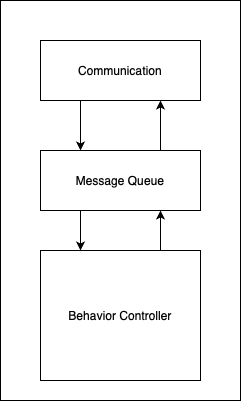

The diagram above was exported from draw.io. Its source (the exported page's mxGraphModel, read from the mxfile embedded in the PNG):
<mxGraphModel dx="1026" dy="692" grid="1" gridSize="10" guides="1" tooltips="1" connect="1" arrows="1" fold="1" page="1" pageScale="1" pageWidth="850" pageHeight="1100" math="0" shadow="0">
  <root>
    <mxCell id="0" />
    <mxCell id="1" parent="0" />
    <mxCell id="UjNbV-_etb0EBPl0MBFo-1" value="" style="rounded=0;whiteSpace=wrap;html=1;" vertex="1" parent="1">
      <mxGeometry x="280" y="120" width="240" height="400" as="geometry" />
    </mxCell>
    <mxCell id="UjNbV-_etb0EBPl0MBFo-5" style="edgeStyle=orthogonalEdgeStyle;rounded=0;orthogonalLoop=1;jettySize=auto;html=1;exitX=0.25;exitY=1;exitDx=0;exitDy=0;entryX=0.25;entryY=0;entryDx=0;entryDy=0;" edge="1" parent="1" source="UjNbV-_etb0EBPl0MBFo-2" target="UjNbV-_etb0EBPl0MBFo-3">
      <mxGeometry relative="1" as="geometry" />
    </mxCell>
    <mxCell id="UjNbV-_etb0EBPl0MBFo-2" value="Communication" style="rounded=0;whiteSpace=wrap;html=1;" vertex="1" parent="1">
      <mxGeometry x="320" y="160" width="160" height="60" as="geometry" />
    </mxCell>
    <mxCell id="UjNbV-_etb0EBPl0MBFo-6" style="edgeStyle=orthogonalEdgeStyle;rounded=0;orthogonalLoop=1;jettySize=auto;html=1;exitX=0.25;exitY=1;exitDx=0;exitDy=0;entryX=0.25;entryY=0;entryDx=0;entryDy=0;" edge="1" parent="1" source="UjNbV-_etb0EBPl0MBFo-3" target="UjNbV-_etb0EBPl0MBFo-4">
      <mxGeometry relative="1" as="geometry" />
    </mxCell>
    <mxCell id="UjNbV-_etb0EBPl0MBFo-8" style="edgeStyle=orthogonalEdgeStyle;rounded=0;orthogonalLoop=1;jettySize=auto;html=1;exitX=0.75;exitY=0;exitDx=0;exitDy=0;entryX=0.75;entryY=1;entryDx=0;entryDy=0;" edge="1" parent="1" source="UjNbV-_etb0EBPl0MBFo-3" target="UjNbV-_etb0EBPl0MBFo-2">
      <mxGeometry relative="1" as="geometry" />
    </mxCell>
    <mxCell id="UjNbV-_etb0EBPl0MBFo-3" value="Message Queue" style="rounded=0;whiteSpace=wrap;html=1;" vertex="1" parent="1">
      <mxGeometry x="320" y="270" width="160" height="60" as="geometry" />
    </mxCell>
    <mxCell id="UjNbV-_etb0EBPl0MBFo-7" style="edgeStyle=orthogonalEdgeStyle;rounded=0;orthogonalLoop=1;jettySize=auto;html=1;exitX=0.75;exitY=0;exitDx=0;exitDy=0;entryX=0.75;entryY=1;entryDx=0;entryDy=0;" edge="1" parent="1" source="UjNbV-_etb0EBPl0MBFo-4" target="UjNbV-_etb0EBPl0MBFo-3">
      <mxGeometry relative="1" as="geometry" />
    </mxCell>
    <mxCell id="UjNbV-_etb0EBPl0MBFo-4" value="Behavior Controller" style="rounded=0;whiteSpace=wrap;html=1;" vertex="1" parent="1">
      <mxGeometry x="320" y="370" width="160" height="130" as="geometry" />
    </mxCell>
  </root>
</mxGraphModel>